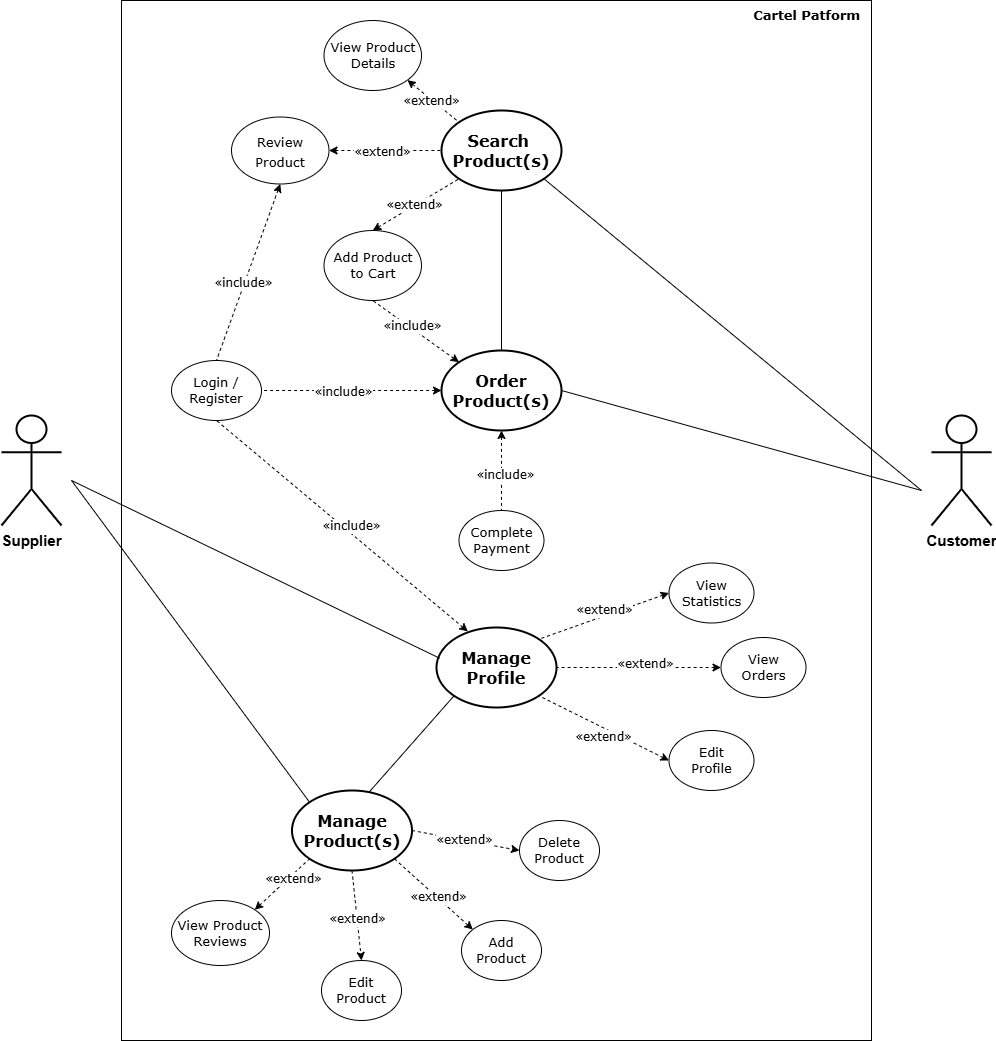

The diagram above was exported from draw.io. Its source (the exported page's mxGraphModel, read from the mxfile embedded in the PNG):
<mxGraphModel dx="2705" dy="2337" grid="1" gridSize="10" guides="1" tooltips="1" connect="1" arrows="1" fold="1" page="1" pageScale="1" pageWidth="827" pageHeight="1169" math="0" shadow="0">
  <root>
    <mxCell id="0" />
    <mxCell id="1" parent="0" />
    <mxCell id="koa3ILcZW2cYRsreaGmC-5" value="" style="rounded=0;whiteSpace=wrap;html=1;" vertex="1" parent="1">
      <mxGeometry x="-70" y="-30" width="750" height="1040" as="geometry" />
    </mxCell>
    <mxCell id="koa3ILcZW2cYRsreaGmC-8" value="" style="endArrow=none;html=1;rounded=0;exitX=0.5;exitY=0;exitDx=0;exitDy=0;entryX=0.5;entryY=1;entryDx=0;entryDy=0;" parent="1" source="koa3ILcZW2cYRsreaGmC-1" target="koa3ILcZW2cYRsreaGmC-4" edge="1">
      <mxGeometry width="50" height="50" relative="1" as="geometry">
        <mxPoint x="330" y="420" as="sourcePoint" />
        <mxPoint x="338" y="230" as="targetPoint" />
      </mxGeometry>
    </mxCell>
    <mxCell id="koa3ILcZW2cYRsreaGmC-11" value="Add&lt;div&gt;&lt;span style=&quot;background-color: initial;&quot;&gt;Product&lt;/span&gt;&lt;/div&gt;" style="ellipse;whiteSpace=wrap;html=1;fontFamily=Verdana;fontSize=13;" parent="1" vertex="1">
      <mxGeometry x="270" y="890" width="80" height="60" as="geometry" />
    </mxCell>
    <mxCell id="koa3ILcZW2cYRsreaGmC-13" value="View Product Reviews" style="ellipse;whiteSpace=wrap;html=1;fontFamily=Verdana;fontSize=13;" parent="1" vertex="1">
      <mxGeometry x="-20" y="870" width="98" height="65" as="geometry" />
    </mxCell>
    <mxCell id="koa3ILcZW2cYRsreaGmC-15" value="View Product Details" style="ellipse;whiteSpace=wrap;html=1;fontFamily=Verdana;fontSize=13;" parent="1" vertex="1">
      <mxGeometry x="132.5" y="-10" width="97.5" height="70" as="geometry" />
    </mxCell>
    <mxCell id="koa3ILcZW2cYRsreaGmC-17" value="&lt;b&gt;&lt;font style=&quot;font-size: 15px;&quot;&gt;Supplier&lt;/font&gt;&lt;/b&gt;" style="shape=umlActor;verticalLabelPosition=bottom;verticalAlign=top;html=1;outlineConnect=0;strokeWidth=2;" parent="1" vertex="1">
      <mxGeometry x="-190" y="385" width="60" height="110" as="geometry" />
    </mxCell>
    <mxCell id="koa3ILcZW2cYRsreaGmC-18" value="&lt;b&gt;&lt;font style=&quot;font-size: 15px;&quot;&gt;Customer&lt;/font&gt;&lt;/b&gt;" style="shape=umlActor;verticalLabelPosition=bottom;verticalAlign=top;html=1;outlineConnect=0;strokeWidth=2;" parent="1" vertex="1">
      <mxGeometry x="740" y="385" width="60" height="110" as="geometry" />
    </mxCell>
    <mxCell id="koa3ILcZW2cYRsreaGmC-26" value="" style="endArrow=none;html=1;rounded=0;entryX=1;entryY=1;entryDx=0;entryDy=0;" parent="1" target="koa3ILcZW2cYRsreaGmC-4" edge="1">
      <mxGeometry width="50" height="50" relative="1" as="geometry">
        <mxPoint x="730" y="460" as="sourcePoint" />
        <mxPoint x="380" y="250" as="targetPoint" />
      </mxGeometry>
    </mxCell>
    <mxCell id="koa3ILcZW2cYRsreaGmC-27" value="" style="endArrow=none;html=1;rounded=0;exitX=1;exitY=0.5;exitDx=0;exitDy=0;" parent="1" source="koa3ILcZW2cYRsreaGmC-1" edge="1">
      <mxGeometry width="50" height="50" relative="1" as="geometry">
        <mxPoint x="330" y="400" as="sourcePoint" />
        <mxPoint x="730" y="460" as="targetPoint" />
      </mxGeometry>
    </mxCell>
    <mxCell id="koa3ILcZW2cYRsreaGmC-28" value="" style="endArrow=none;dashed=1;html=1;rounded=0;entryX=0.5;entryY=0;entryDx=0;entryDy=0;exitX=0.5;exitY=1;exitDx=0;exitDy=0;startArrow=classic;startFill=1;" parent="1" source="koa3ILcZW2cYRsreaGmC-3" target="koa3ILcZW2cYRsreaGmC-9" edge="1">
      <mxGeometry width="50" height="50" relative="1" as="geometry">
        <mxPoint x="330" y="400" as="sourcePoint" />
        <mxPoint x="380" y="350" as="targetPoint" />
      </mxGeometry>
    </mxCell>
    <mxCell id="koa3ILcZW2cYRsreaGmC-37" value="&lt;span style=&quot;font-family: Verdana, sans-serif; font-size: 12px; white-space: pre-wrap;&quot;&gt;«include»&lt;/span&gt;" style="edgeLabel;html=1;align=center;verticalAlign=middle;resizable=0;points=[];" parent="koa3ILcZW2cYRsreaGmC-28" vertex="1" connectable="0">
      <mxGeometry x="0.1256" y="-2" relative="1" as="geometry">
        <mxPoint as="offset" />
      </mxGeometry>
    </mxCell>
    <mxCell id="koa3ILcZW2cYRsreaGmC-29" value="" style="endArrow=none;dashed=1;html=1;rounded=0;entryX=1;entryY=0.5;entryDx=0;entryDy=0;exitX=0;exitY=0.5;exitDx=0;exitDy=0;startArrow=classic;startFill=1;" parent="1" source="koa3ILcZW2cYRsreaGmC-1" target="koa3ILcZW2cYRsreaGmC-9" edge="1">
      <mxGeometry width="50" height="50" relative="1" as="geometry">
        <mxPoint x="330" y="400" as="sourcePoint" />
        <mxPoint x="380" y="350" as="targetPoint" />
      </mxGeometry>
    </mxCell>
    <mxCell id="koa3ILcZW2cYRsreaGmC-36" value="&lt;span id=&quot;docs-internal-guid-618d3a0a-7fff-93e5-55ca-198c8c371437&quot;&gt;&lt;span style=&quot;font-size: 9pt; font-family: Verdana, sans-serif; background-color: transparent; font-variant-numeric: normal; font-variant-east-asian: normal; font-variant-alternates: normal; font-variant-position: normal; font-variant-emoji: normal; vertical-align: baseline; white-space: pre-wrap;&quot;&gt;«include»&lt;/span&gt;&lt;/span&gt;" style="edgeLabel;html=1;align=center;verticalAlign=middle;resizable=0;points=[];" parent="koa3ILcZW2cYRsreaGmC-29" vertex="1" connectable="0">
      <mxGeometry x="0.086" y="3" relative="1" as="geometry">
        <mxPoint y="-2" as="offset" />
      </mxGeometry>
    </mxCell>
    <mxCell id="koa3ILcZW2cYRsreaGmC-31" value="" style="endArrow=none;dashed=1;html=1;rounded=0;entryX=0;entryY=1;entryDx=0;entryDy=0;exitX=1;exitY=0;exitDx=0;exitDy=0;startArrow=classic;startFill=1;" parent="1" source="koa3ILcZW2cYRsreaGmC-13" target="koa3ILcZW2cYRsreaGmC-2" edge="1">
      <mxGeometry width="50" height="50" relative="1" as="geometry">
        <mxPoint x="330" y="400" as="sourcePoint" />
        <mxPoint x="380" y="350" as="targetPoint" />
      </mxGeometry>
    </mxCell>
    <mxCell id="koa3ILcZW2cYRsreaGmC-41" value="&lt;span style=&quot;font-family: Verdana, sans-serif; font-size: 12px; white-space: pre-wrap;&quot;&gt;«extend»&lt;/span&gt;" style="edgeLabel;html=1;align=center;verticalAlign=middle;resizable=0;points=[];" parent="koa3ILcZW2cYRsreaGmC-31" vertex="1" connectable="0">
      <mxGeometry x="0.3093" y="-3" relative="1" as="geometry">
        <mxPoint as="offset" />
      </mxGeometry>
    </mxCell>
    <mxCell id="koa3ILcZW2cYRsreaGmC-33" value="" style="endArrow=classic;dashed=1;html=1;rounded=0;entryX=0;entryY=0;entryDx=0;entryDy=0;exitX=1;exitY=1;exitDx=0;exitDy=0;startArrow=none;startFill=0;endFill=1;" parent="1" source="koa3ILcZW2cYRsreaGmC-2" target="koa3ILcZW2cYRsreaGmC-11" edge="1">
      <mxGeometry width="50" height="50" relative="1" as="geometry">
        <mxPoint x="450" y="570" as="sourcePoint" />
        <mxPoint x="380" y="350" as="targetPoint" />
      </mxGeometry>
    </mxCell>
    <mxCell id="koa3ILcZW2cYRsreaGmC-42" value="&lt;span style=&quot;font-family: Verdana, sans-serif; font-size: 12px; white-space: pre-wrap;&quot;&gt;«extend»&lt;/span&gt;" style="edgeLabel;html=1;align=center;verticalAlign=middle;resizable=0;points=[];" parent="koa3ILcZW2cYRsreaGmC-33" vertex="1" connectable="0">
      <mxGeometry x="0.0928" relative="1" as="geometry">
        <mxPoint y="-1" as="offset" />
      </mxGeometry>
    </mxCell>
    <mxCell id="koa3ILcZW2cYRsreaGmC-34" value="" style="endArrow=none;dashed=1;html=1;rounded=0;entryX=0;entryY=0;entryDx=0;entryDy=0;exitX=1;exitY=1;exitDx=0;exitDy=0;startArrow=classic;startFill=1;" parent="1" source="koa3ILcZW2cYRsreaGmC-15" target="koa3ILcZW2cYRsreaGmC-4" edge="1">
      <mxGeometry width="50" height="50" relative="1" as="geometry">
        <mxPoint x="330" y="400" as="sourcePoint" />
        <mxPoint x="380" y="350" as="targetPoint" />
      </mxGeometry>
    </mxCell>
    <mxCell id="koa3ILcZW2cYRsreaGmC-43" value="&lt;span style=&quot;font-family: Verdana, sans-serif; font-size: 12px; white-space: pre-wrap;&quot;&gt;«extend»&lt;/span&gt;" style="edgeLabel;html=1;align=center;verticalAlign=middle;resizable=0;points=[];" parent="koa3ILcZW2cYRsreaGmC-34" vertex="1" connectable="0">
      <mxGeometry x="-0.0603" y="-1" relative="1" as="geometry">
        <mxPoint as="offset" />
      </mxGeometry>
    </mxCell>
    <mxCell id="koa3ILcZW2cYRsreaGmC-1" value="Order Product(s)" style="ellipse;whiteSpace=wrap;html=1;fontFamily=Verdana;fontSize=16;fontStyle=1;strokeWidth=2;" parent="1" vertex="1">
      <mxGeometry x="250" y="320" width="120" height="80" as="geometry" />
    </mxCell>
    <mxCell id="koa3ILcZW2cYRsreaGmC-3" value="&lt;font style=&quot;font-size: 13px;&quot;&gt;Review&lt;/font&gt;&lt;div&gt;&lt;font style=&quot;font-size: 13px;&quot;&gt;Product&lt;/font&gt;&lt;/div&gt;" style="ellipse;whiteSpace=wrap;html=1;fontFamily=Verdana;fontSize=16;fontStyle=0;strokeWidth=1;" parent="1" vertex="1">
      <mxGeometry x="40" y="86.5" width="97.5" height="67" as="geometry" />
    </mxCell>
    <mxCell id="koa3ILcZW2cYRsreaGmC-4" value="&lt;font&gt;Search&amp;nbsp;&lt;/font&gt;&lt;div&gt;&lt;font&gt;Product(s)&lt;/font&gt;&lt;/div&gt;" style="ellipse;whiteSpace=wrap;html=1;fontFamily=Verdana;fontSize=16;fontStyle=1;strokeWidth=2;" parent="1" vertex="1">
      <mxGeometry x="250" y="80" width="120" height="80" as="geometry" />
    </mxCell>
    <mxCell id="zuxmS0OT7Sv9JP7SpsA1-4" value="Delete&lt;br&gt;&lt;div&gt;&lt;span style=&quot;background-color: initial;&quot;&gt;Product&lt;/span&gt;&lt;/div&gt;" style="ellipse;whiteSpace=wrap;html=1;fontFamily=Verdana;fontSize=13;" parent="1" vertex="1">
      <mxGeometry x="328" y="790" width="80" height="60" as="geometry" />
    </mxCell>
    <mxCell id="zuxmS0OT7Sv9JP7SpsA1-5" value="Edit&lt;div&gt;&lt;span style=&quot;background-color: initial;&quot;&gt;Product&lt;/span&gt;&lt;/div&gt;" style="ellipse;whiteSpace=wrap;html=1;fontFamily=Verdana;fontSize=13;" parent="1" vertex="1">
      <mxGeometry x="130" y="930" width="80" height="60" as="geometry" />
    </mxCell>
    <mxCell id="zuxmS0OT7Sv9JP7SpsA1-7" value="" style="endArrow=classic;dashed=1;html=1;rounded=0;entryX=0;entryY=0.5;entryDx=0;entryDy=0;exitX=1;exitY=0.5;exitDx=0;exitDy=0;endFill=1;" parent="1" source="koa3ILcZW2cYRsreaGmC-2" target="zuxmS0OT7Sv9JP7SpsA1-4" edge="1">
      <mxGeometry width="50" height="50" relative="1" as="geometry">
        <mxPoint x="390" y="610" as="sourcePoint" />
        <mxPoint x="440" y="560" as="targetPoint" />
      </mxGeometry>
    </mxCell>
    <mxCell id="zuxmS0OT7Sv9JP7SpsA1-11" value="&lt;span style=&quot;font-family: Verdana, sans-serif; font-size: 12px; white-space: pre-wrap;&quot;&gt;«extend»&lt;/span&gt;" style="edgeLabel;html=1;align=center;verticalAlign=middle;resizable=0;points=[];" parent="zuxmS0OT7Sv9JP7SpsA1-7" connectable="0" vertex="1">
      <mxGeometry x="-0.0166" y="-4" relative="1" as="geometry">
        <mxPoint y="-5" as="offset" />
      </mxGeometry>
    </mxCell>
    <mxCell id="N4PbnfP8dsTgAFHFzfx3-1" value="Manage Profile" style="ellipse;whiteSpace=wrap;html=1;fontFamily=Verdana;fontSize=16;fontStyle=1;strokeWidth=2;" vertex="1" parent="1">
      <mxGeometry x="245" y="597" width="120" height="80" as="geometry" />
    </mxCell>
    <mxCell id="N4PbnfP8dsTgAFHFzfx3-2" value="" style="endArrow=none;dashed=1;html=1;rounded=0;entryX=0.5;entryY=1;entryDx=0;entryDy=0;startArrow=classic;startFill=1;exitX=0.261;exitY=0.049;exitDx=0;exitDy=0;exitPerimeter=0;" edge="1" parent="1" source="N4PbnfP8dsTgAFHFzfx3-1" target="koa3ILcZW2cYRsreaGmC-9">
      <mxGeometry width="50" height="50" relative="1" as="geometry">
        <mxPoint x="268" y="502" as="sourcePoint" />
        <mxPoint x="563" y="531" as="targetPoint" />
      </mxGeometry>
    </mxCell>
    <mxCell id="N4PbnfP8dsTgAFHFzfx3-3" value="&lt;span style=&quot;font-family: Verdana, sans-serif; font-size: 12px; white-space: pre-wrap;&quot;&gt;«include»&lt;/span&gt;" style="edgeLabel;html=1;align=center;verticalAlign=middle;resizable=0;points=[];" vertex="1" connectable="0" parent="N4PbnfP8dsTgAFHFzfx3-2">
      <mxGeometry x="-0.046" y="-5" relative="1" as="geometry">
        <mxPoint y="-1" as="offset" />
      </mxGeometry>
    </mxCell>
    <mxCell id="N4PbnfP8dsTgAFHFzfx3-4" value="" style="endArrow=none;html=1;rounded=0;entryX=0.026;entryY=0.384;entryDx=0;entryDy=0;entryPerimeter=0;" edge="1" parent="1" target="N4PbnfP8dsTgAFHFzfx3-1">
      <mxGeometry width="50" height="50" relative="1" as="geometry">
        <mxPoint x="-120" y="450" as="sourcePoint" />
        <mxPoint x="450" y="390" as="targetPoint" />
      </mxGeometry>
    </mxCell>
    <mxCell id="N4PbnfP8dsTgAFHFzfx3-9" value="" style="endArrow=none;html=1;rounded=0;exitX=0.621;exitY=0.057;exitDx=0;exitDy=0;entryX=0;entryY=1;entryDx=0;entryDy=0;exitPerimeter=0;" edge="1" parent="1" source="koa3ILcZW2cYRsreaGmC-2" target="N4PbnfP8dsTgAFHFzfx3-1">
      <mxGeometry width="50" height="50" relative="1" as="geometry">
        <mxPoint x="400" y="510" as="sourcePoint" />
        <mxPoint x="450" y="460" as="targetPoint" />
      </mxGeometry>
    </mxCell>
    <mxCell id="N4PbnfP8dsTgAFHFzfx3-11" value="View Statistics" style="ellipse;whiteSpace=wrap;html=1;fontFamily=Verdana;fontSize=13;" vertex="1" parent="1">
      <mxGeometry x="477.5" y="532.5" width="85" height="60" as="geometry" />
    </mxCell>
    <mxCell id="N4PbnfP8dsTgAFHFzfx3-12" value="" style="endArrow=none;dashed=1;html=1;rounded=0;exitX=0;exitY=0.5;exitDx=0;exitDy=0;startArrow=classic;startFill=1;entryX=1;entryY=0;entryDx=0;entryDy=0;" edge="1" parent="1" source="N4PbnfP8dsTgAFHFzfx3-11" target="N4PbnfP8dsTgAFHFzfx3-1">
      <mxGeometry width="50" height="50" relative="1" as="geometry">
        <mxPoint x="354.99999999999955" y="875" as="sourcePoint" />
        <mxPoint x="370" y="530" as="targetPoint" />
      </mxGeometry>
    </mxCell>
    <mxCell id="N4PbnfP8dsTgAFHFzfx3-13" value="&lt;span style=&quot;font-family: Verdana, sans-serif; font-size: 12px; white-space: pre-wrap;&quot;&gt;«extend»&lt;/span&gt;" style="edgeLabel;html=1;align=center;verticalAlign=middle;resizable=0;points=[];" vertex="1" connectable="0" parent="N4PbnfP8dsTgAFHFzfx3-12">
      <mxGeometry x="-0.4351" y="1" relative="1" as="geometry">
        <mxPoint x="-29" y="3" as="offset" />
      </mxGeometry>
    </mxCell>
    <mxCell id="N4PbnfP8dsTgAFHFzfx3-14" value="View&lt;div&gt;Orders&lt;/div&gt;" style="ellipse;whiteSpace=wrap;html=1;fontFamily=Verdana;fontSize=13;" vertex="1" parent="1">
      <mxGeometry x="529.5" y="607" width="85" height="60" as="geometry" />
    </mxCell>
    <mxCell id="N4PbnfP8dsTgAFHFzfx3-15" value="Edit&lt;div&gt;Profile&lt;/div&gt;" style="ellipse;whiteSpace=wrap;html=1;fontFamily=Verdana;fontSize=13;" vertex="1" parent="1">
      <mxGeometry x="477.5" y="700" width="85" height="60" as="geometry" />
    </mxCell>
    <mxCell id="N4PbnfP8dsTgAFHFzfx3-17" value="" style="endArrow=none;dashed=1;html=1;rounded=0;exitX=0;exitY=0.5;exitDx=0;exitDy=0;startArrow=classic;startFill=1;entryX=1;entryY=0.5;entryDx=0;entryDy=0;" edge="1" parent="1" source="N4PbnfP8dsTgAFHFzfx3-14" target="N4PbnfP8dsTgAFHFzfx3-1">
      <mxGeometry width="50" height="50" relative="1" as="geometry">
        <mxPoint x="460" y="470" as="sourcePoint" />
        <mxPoint x="362" y="512" as="targetPoint" />
      </mxGeometry>
    </mxCell>
    <mxCell id="N4PbnfP8dsTgAFHFzfx3-18" value="&lt;span style=&quot;font-family: Verdana, sans-serif; font-size: 12px; white-space: pre-wrap;&quot;&gt;«extend»&lt;/span&gt;" style="edgeLabel;html=1;align=center;verticalAlign=middle;resizable=0;points=[];" vertex="1" connectable="0" parent="N4PbnfP8dsTgAFHFzfx3-17">
      <mxGeometry x="-0.4351" y="1" relative="1" as="geometry">
        <mxPoint x="-30" y="-5" as="offset" />
      </mxGeometry>
    </mxCell>
    <mxCell id="N4PbnfP8dsTgAFHFzfx3-19" value="" style="endArrow=none;dashed=1;html=1;rounded=0;startArrow=classic;startFill=1;entryX=1;entryY=1;entryDx=0;entryDy=0;exitX=0;exitY=0.5;exitDx=0;exitDy=0;" edge="1" parent="1" source="N4PbnfP8dsTgAFHFzfx3-15" target="N4PbnfP8dsTgAFHFzfx3-1">
      <mxGeometry width="50" height="50" relative="1" as="geometry">
        <mxPoint x="490" y="709" as="sourcePoint" />
        <mxPoint x="372" y="522" as="targetPoint" />
      </mxGeometry>
    </mxCell>
    <mxCell id="N4PbnfP8dsTgAFHFzfx3-20" value="&lt;span style=&quot;font-family: Verdana, sans-serif; font-size: 12px; white-space: pre-wrap;&quot;&gt;«extend»&lt;/span&gt;" style="edgeLabel;html=1;align=center;verticalAlign=middle;resizable=0;points=[];" vertex="1" connectable="0" parent="N4PbnfP8dsTgAFHFzfx3-19">
      <mxGeometry x="-0.4351" y="1" relative="1" as="geometry">
        <mxPoint x="-29" y="-6" as="offset" />
      </mxGeometry>
    </mxCell>
    <mxCell id="N4PbnfP8dsTgAFHFzfx3-23" value="" style="endArrow=classic;dashed=1;html=1;rounded=0;entryX=0.5;entryY=0;entryDx=0;entryDy=0;exitX=0.5;exitY=1;exitDx=0;exitDy=0;startArrow=none;startFill=0;endFill=1;" edge="1" parent="1" source="koa3ILcZW2cYRsreaGmC-2" target="zuxmS0OT7Sv9JP7SpsA1-5">
      <mxGeometry width="50" height="50" relative="1" as="geometry">
        <mxPoint x="405" y="798" as="sourcePoint" />
        <mxPoint x="494" y="869" as="targetPoint" />
      </mxGeometry>
    </mxCell>
    <mxCell id="N4PbnfP8dsTgAFHFzfx3-24" value="&lt;span style=&quot;font-family: Verdana, sans-serif; font-size: 12px; white-space: pre-wrap;&quot;&gt;«extend»&lt;/span&gt;" style="edgeLabel;html=1;align=center;verticalAlign=middle;resizable=0;points=[];" vertex="1" connectable="0" parent="N4PbnfP8dsTgAFHFzfx3-23">
      <mxGeometry x="0.0928" relative="1" as="geometry">
        <mxPoint y="-1" as="offset" />
      </mxGeometry>
    </mxCell>
    <mxCell id="N4PbnfP8dsTgAFHFzfx3-25" value="" style="endArrow=none;html=1;rounded=0;exitX=0;exitY=0;exitDx=0;exitDy=0;" edge="1" parent="1" source="koa3ILcZW2cYRsreaGmC-2">
      <mxGeometry width="50" height="50" relative="1" as="geometry">
        <mxPoint x="400" y="400" as="sourcePoint" />
        <mxPoint x="-120" y="450" as="targetPoint" />
      </mxGeometry>
    </mxCell>
    <mxCell id="N4PbnfP8dsTgAFHFzfx3-54" value="&lt;font style=&quot;font-size: 13px;&quot; face=&quot;Verdana&quot;&gt;&lt;b&gt;Cartel Patform&amp;nbsp;&amp;nbsp;&lt;/b&gt;&lt;/font&gt;" style="text;html=1;align=right;verticalAlign=middle;whiteSpace=wrap;rounded=0;" vertex="1" parent="1">
      <mxGeometry x="450" y="-30" width="230" height="30" as="geometry" />
    </mxCell>
    <mxCell id="koa3ILcZW2cYRsreaGmC-9" value="Login / Register" style="ellipse;whiteSpace=wrap;html=1;fontFamily=Verdana;fontSize=13;" parent="1" vertex="1">
      <mxGeometry x="-20" y="330" width="90" height="60" as="geometry" />
    </mxCell>
    <mxCell id="N4PbnfP8dsTgAFHFzfx3-151" value="Add Product to Cart" style="ellipse;whiteSpace=wrap;html=1;fontFamily=Verdana;fontSize=13;" vertex="1" parent="1">
      <mxGeometry x="132.5" y="200" width="97.5" height="70" as="geometry" />
    </mxCell>
    <mxCell id="N4PbnfP8dsTgAFHFzfx3-152" value="" style="endArrow=none;dashed=1;html=1;rounded=0;entryX=0;entryY=1;entryDx=0;entryDy=0;exitX=0.5;exitY=0;exitDx=0;exitDy=0;startArrow=classic;startFill=1;" edge="1" parent="1" source="N4PbnfP8dsTgAFHFzfx3-151" target="koa3ILcZW2cYRsreaGmC-4">
      <mxGeometry width="50" height="50" relative="1" as="geometry">
        <mxPoint x="226" y="60" as="sourcePoint" />
        <mxPoint x="278" y="102" as="targetPoint" />
      </mxGeometry>
    </mxCell>
    <mxCell id="N4PbnfP8dsTgAFHFzfx3-153" value="&lt;span style=&quot;font-family: Verdana, sans-serif; font-size: 12px; white-space: pre-wrap;&quot;&gt;«extend»&lt;/span&gt;" style="edgeLabel;html=1;align=center;verticalAlign=middle;resizable=0;points=[];" vertex="1" connectable="0" parent="N4PbnfP8dsTgAFHFzfx3-152">
      <mxGeometry x="-0.0603" y="-1" relative="1" as="geometry">
        <mxPoint y="-2" as="offset" />
      </mxGeometry>
    </mxCell>
    <mxCell id="N4PbnfP8dsTgAFHFzfx3-154" value="Complete Payment" style="ellipse;whiteSpace=wrap;html=1;fontFamily=Verdana;fontSize=13;" vertex="1" parent="1">
      <mxGeometry x="267.5" y="480" width="85" height="60" as="geometry" />
    </mxCell>
    <mxCell id="N4PbnfP8dsTgAFHFzfx3-155" value="" style="endArrow=none;dashed=1;html=1;rounded=0;entryX=0.5;entryY=0;entryDx=0;entryDy=0;exitX=0.5;exitY=1;exitDx=0;exitDy=0;startArrow=classic;startFill=1;" edge="1" parent="1" source="koa3ILcZW2cYRsreaGmC-1" target="N4PbnfP8dsTgAFHFzfx3-154">
      <mxGeometry width="50" height="50" relative="1" as="geometry">
        <mxPoint x="370" y="550" as="sourcePoint" />
        <mxPoint x="233" y="496" as="targetPoint" />
      </mxGeometry>
    </mxCell>
    <mxCell id="N4PbnfP8dsTgAFHFzfx3-156" value="&lt;span id=&quot;docs-internal-guid-618d3a0a-7fff-93e5-55ca-198c8c371437&quot;&gt;&lt;span style=&quot;font-size: 9pt; font-family: Verdana, sans-serif; background-color: transparent; font-variant-numeric: normal; font-variant-east-asian: normal; font-variant-alternates: normal; font-variant-position: normal; font-variant-emoji: normal; vertical-align: baseline; white-space: pre-wrap;&quot;&gt;«include»&lt;/span&gt;&lt;/span&gt;" style="edgeLabel;html=1;align=center;verticalAlign=middle;resizable=0;points=[];" vertex="1" connectable="0" parent="N4PbnfP8dsTgAFHFzfx3-155">
      <mxGeometry x="0.086" y="3" relative="1" as="geometry">
        <mxPoint y="1" as="offset" />
      </mxGeometry>
    </mxCell>
    <mxCell id="N4PbnfP8dsTgAFHFzfx3-160" value="" style="endArrow=none;dashed=1;html=1;rounded=0;entryX=0;entryY=0.5;entryDx=0;entryDy=0;exitX=1;exitY=0.5;exitDx=0;exitDy=0;startArrow=classic;startFill=1;" edge="1" parent="1" source="koa3ILcZW2cYRsreaGmC-3" target="koa3ILcZW2cYRsreaGmC-4">
      <mxGeometry width="50" height="50" relative="1" as="geometry">
        <mxPoint x="157" y="108" as="sourcePoint" />
        <mxPoint x="260" y="130" as="targetPoint" />
      </mxGeometry>
    </mxCell>
    <mxCell id="N4PbnfP8dsTgAFHFzfx3-161" value="&lt;span style=&quot;font-family: Verdana, sans-serif; font-size: 12px; white-space: pre-wrap;&quot;&gt;«extend»&lt;/span&gt;" style="edgeLabel;html=1;align=center;verticalAlign=middle;resizable=0;points=[];" vertex="1" connectable="0" parent="N4PbnfP8dsTgAFHFzfx3-160">
      <mxGeometry x="-0.0603" y="-1" relative="1" as="geometry">
        <mxPoint as="offset" />
      </mxGeometry>
    </mxCell>
    <mxCell id="N4PbnfP8dsTgAFHFzfx3-170" value="" style="endArrow=none;dashed=1;html=1;rounded=0;entryX=0.5;entryY=1;entryDx=0;entryDy=0;exitX=0;exitY=0;exitDx=0;exitDy=0;startArrow=classic;startFill=1;" edge="1" parent="1" source="koa3ILcZW2cYRsreaGmC-1" target="N4PbnfP8dsTgAFHFzfx3-151">
      <mxGeometry width="50" height="50" relative="1" as="geometry">
        <mxPoint x="91" y="171" as="sourcePoint" />
        <mxPoint x="35" y="365" as="targetPoint" />
      </mxGeometry>
    </mxCell>
    <mxCell id="N4PbnfP8dsTgAFHFzfx3-171" value="&lt;span style=&quot;font-family: Verdana, sans-serif; font-size: 12px; white-space: pre-wrap;&quot;&gt;«include»&lt;/span&gt;" style="edgeLabel;html=1;align=center;verticalAlign=middle;resizable=0;points=[];" vertex="1" connectable="0" parent="N4PbnfP8dsTgAFHFzfx3-170">
      <mxGeometry x="0.1256" y="-2" relative="1" as="geometry">
        <mxPoint as="offset" />
      </mxGeometry>
    </mxCell>
    <mxCell id="koa3ILcZW2cYRsreaGmC-2" value="Manage Product(s)" style="ellipse;whiteSpace=wrap;html=1;fontFamily=Verdana;fontSize=16;fontStyle=1;strokeWidth=2;" parent="1" vertex="1">
      <mxGeometry x="100.5" y="760" width="120" height="80" as="geometry" />
    </mxCell>
  </root>
</mxGraphModel>